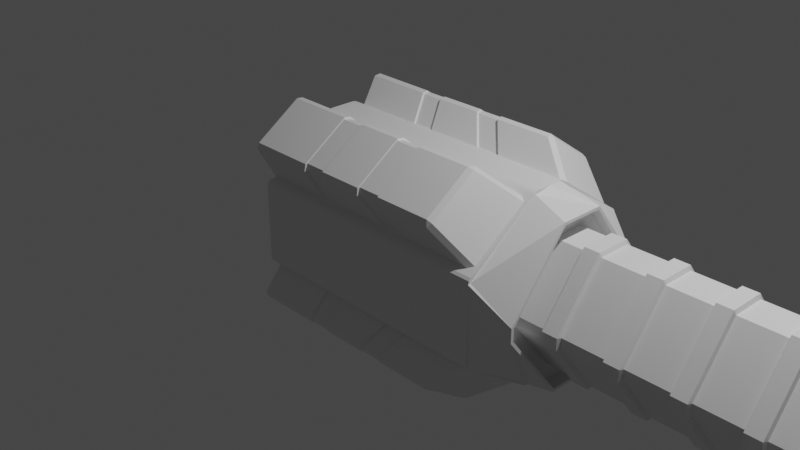 # Source: hammer1.blend  (saved by Blender 2.80.75; exported with 4.5.12 LTS)
import bpy
from mathutils import Matrix  # noqa: F401  (used for matrix-valued properties, if any)

bpy.ops.wm.read_factory_settings(use_empty=True)
scene = bpy.context.scene
scene.name = 'Scene'

# ---- collections
col_collection = bpy.data.collections.new('Collection'); scene.collection.children.link(col_collection)

# ---- materials (node trees are filled in below, after node groups)
mat_material = bpy.data.materials.new('Material')
mat_material.alpha_threshold = 0.0
mat_material.use_transparent_shadow = False
mat_material.line_color = (0.0, 0.0, 0.0, 1.0)

# ---- material node trees
mat_material.use_nodes = True; mat_material.node_tree.nodes.clear()
_N = mat_material.node_tree.nodes; _L = mat_material.node_tree.links
n0 = _N.new('ShaderNodeOutputMaterial'); n0.name = 'Material Output'; n0.location = (300, 300)
n1 = _N.new('ShaderNodeBsdfPrincipled'); n1.name = 'Principled BSDF'; n1.location = (10, 300)
n1.distribution = 'GGX'
n1.subsurface_method = 'BURLEY'
n1.inputs[2].default_value = 0.4
n1.inputs[3].default_value = 1.45
n1.inputs[27].default_value = (0.0, 0.0, 0.0, 1.0)
n1.inputs[28].default_value = 1.0
_L.new(n1.outputs[0], n0.inputs[0])
n0.is_active_output = True

# ---- world
world_world = bpy.data.worlds.new('World'); scene.world = world_world
world_world.use_nodes = True; world_world.node_tree.nodes.clear()
_N = world_world.node_tree.nodes; _L = world_world.node_tree.links
n0 = _N.new('ShaderNodeOutputWorld'); n0.name = 'World Output'; n0.location = (300, 300)
n1 = _N.new('ShaderNodeBackground'); n1.name = 'Background'; n1.location = (10, 300)
n1.inputs[0].default_value = (0.05088, 0.05088, 0.05088, 1.0)
_L.new(n1.outputs[0], n0.inputs[0])
n0.is_active_output = True
world_world.color = (0.05088, 0.05088, 0.05088)
world_world.use_sun_shadow = False
world_world.sun_shadow_jitter_overblur = 0.0

# ---- cameras
cam_camera = bpy.data.cameras.new('Camera')
cam_camera.clip_end = 100.0
cam_camera.ortho_scale = 7.314

# ---- lights
light_light = bpy.data.lights.new('Light', 'POINT')
light_light.transmission_factor = 0.0
light_light.energy = 1000.0
light_light.shadow_soft_size = 0.1
light_light.shadow_maximum_resolution = 0.006
light_light.use_absolute_resolution = True

# ---- meshes
me_cube = bpy.data.meshes.new('Cube')
me_cube.from_pydata([(3.56, 0.822, 0.06427), (3.56, 0.2205, 0.822), (3.56, 0.2205, -0.822), (3.56, 0.822, -0.06427), (3.56, -0.2205, 0.822), (3.56, -0.822, 0.06427), (3.56, -0.822, -0.06427), (3.56, -0.2205, -0.822), (7.833, 0.6328, -0.1678), (7.833, 0.3126, -0.5823), (7.833, -0.6328, 0.1678), (7.833, -0.3126, 0.5823), (7.833, -0.3126, -0.5823), (7.833, -0.6328, -0.1678), (7.833, 0.3126, 0.5823), (7.833, 0.6328, 0.1678), (7.916, 0.6348, -0.05563), (7.916, 0.175, -0.6348), (7.916, -0.6348, 0.05563), (7.916, -0.175, 0.6348), (7.916, -0.175, -0.6348), (7.916, -0.6348, -0.05563), (7.916, 0.175, 0.6348), (7.916, 0.6348, 0.05563), (9.467, 0.67, -0.03987), (9.467, 0.2031, -0.6444), (9.467, -0.67, 0.03987), (9.467, -0.2031, 0.6444), (9.467, -0.2031, -0.6444), (9.467, -0.67, -0.03987), (9.467, 0.2031, 0.6444), (9.467, 0.67, 0.03987), (4.118, 0.175, 0.6348), (3.819, 0.175, 0.6348), (5.105, 0.175, 0.6348), (4.806, 0.175, 0.6348), (6.092, 0.175, 0.6348), (5.793, 0.175, 0.6348), (7.079, 0.175, 0.6348), (6.78, 0.175, 0.6348), (6.78, 0.6348, 0.05563), (7.079, 0.6348, 0.05563), (5.793, 0.6348, 0.05563), (6.092, 0.6348, 0.05563), (4.806, 0.6348, 0.05563), (5.105, 0.6348, 0.05563), (3.819, 0.6348, 0.05563), (4.118, 0.6348, 0.05563), (4.118, -0.6348, 0.05563), (3.819, -0.6348, 0.05563), (5.105, -0.6348, 0.05563), (4.806, -0.6348, 0.05563), (6.092, -0.6348, 0.05563), (5.793, -0.6348, 0.05563), (7.079, -0.6348, 0.05563), (6.78, -0.6348, 0.05563), (6.78, -0.175, 0.6348), (7.079, -0.175, 0.6348), (5.793, -0.175, 0.6348), (6.092, -0.175, 0.6348), (4.806, -0.175, 0.6348), (5.105, -0.175, 0.6348), (3.819, -0.175, 0.6348), (4.118, -0.175, 0.6348), (6.78, 0.6348, -0.05563), (7.079, 0.6348, -0.05563), (5.793, 0.6348, -0.05563), (6.092, 0.6348, -0.05563), (4.806, 0.6348, -0.05563), (5.105, 0.6348, -0.05563), (3.819, 0.6348, -0.05563), (4.118, 0.6348, -0.05563), (4.118, -0.175, -0.6348), (3.819, -0.175, -0.6348), (5.105, -0.175, -0.6348), (4.806, -0.175, -0.6348), (6.092, -0.175, -0.6348), (5.793, -0.175, -0.6348), (7.079, -0.175, -0.6348), (6.78, -0.175, -0.6348), (6.78, -0.6348, -0.05563), (7.079, -0.6348, -0.05563), (5.793, -0.6348, -0.05563), (6.092, -0.6348, -0.05563), (4.806, -0.6348, -0.05563), (5.105, -0.6348, -0.05563), (3.819, -0.6348, -0.05563), (4.118, -0.6348, -0.05563), (6.78, 0.175, -0.6348), (7.079, 0.175, -0.6348), (5.793, 0.175, -0.6348), (6.092, 0.175, -0.6348), (4.806, 0.175, -0.6348), (5.105, 0.175, -0.6348), (3.819, 0.175, -0.6348), (4.118, 0.175, -0.6348), (3.843, 0.1866, -0.6766), (4.093, 0.1866, -0.6766), (4.093, -0.1866, -0.6766), (3.843, -0.1866, -0.6766), (4.83, 0.1866, -0.6766), (5.08, 0.1866, -0.6766), (5.08, -0.1866, -0.6766), (4.83, -0.1866, -0.6766), (5.817, 0.1866, -0.6766), (6.067, 0.1866, -0.6766), (6.067, -0.1866, -0.6766), (5.817, -0.1866, -0.6766), (6.804, 0.1866, -0.6766), (7.054, 0.1866, -0.6766), (7.054, -0.1866, -0.6766), (6.804, -0.1866, -0.6766), (3.843, -0.6766, -0.05929), (4.093, -0.6766, -0.05929), (4.093, -0.6766, 0.05929), (3.843, -0.6766, 0.05929), (4.83, -0.6766, -0.05929), (5.08, -0.6766, -0.05929), (5.08, -0.6766, 0.05929), (4.83, -0.6766, 0.05929), (5.817, -0.6766, -0.05929), (6.067, -0.6766, -0.05929), (6.067, -0.6766, 0.05929), (5.817, -0.6766, 0.05929), (6.804, -0.6766, -0.05929), (7.054, -0.6766, -0.05929), (7.054, -0.6766, 0.05929), (6.804, -0.6766, 0.05929), (3.843, 0.6766, -0.05929), (4.093, 0.6766, -0.05929), (4.83, 0.6766, -0.05929), (5.08, 0.6766, -0.05929), (5.817, 0.6766, -0.05929), (6.067, 0.6766, -0.05929), (6.804, 0.6766, -0.05929), (7.054, 0.6766, -0.05929), (3.843, 0.6766, 0.05929), (4.093, 0.6766, 0.05929), (4.83, 0.6766, 0.05929), (5.08, 0.6766, 0.05929), (5.817, 0.6766, 0.05929), (6.067, 0.6766, 0.05929), (6.804, 0.6766, 0.05929), (7.054, 0.6766, 0.05929), (3.843, -0.1866, 0.6766), (4.093, -0.1866, 0.6766), (4.093, 0.1866, 0.6766), (3.843, 0.1866, 0.6766), (4.83, -0.1866, 0.6766), (5.08, -0.1866, 0.6766), (5.08, 0.1866, 0.6766), (4.83, 0.1866, 0.6766), (5.817, -0.1866, 0.6766), (6.067, -0.1866, 0.6766), (6.067, 0.1866, 0.6766), (5.817, 0.1866, 0.6766), (6.804, -0.1866, 0.6766), (7.054, -0.1866, 0.6766), (7.054, 0.1866, 0.6766), (6.804, 0.1866, 0.6766), (-1.322, 0.1366, -1.0), (-1.322, 0.1702, -0.9942), (-1.322, 1.0, -0.3989), (-1.322, 0.9914, -0.4297), (-1.322, -0.1366, 1.0), (-1.322, -0.1702, 0.9942), (-1.322, -1.0, 0.3989), (-1.322, -0.9914, 0.4297), (-1.322, -1.0, -0.3989), (-1.322, -0.9914, -0.4297), (-1.322, -0.1366, -1.0), (-1.322, -0.1702, -0.9942), (-1.322, 1.0, 0.3989), (-1.322, 0.9914, 0.4297), (-1.322, 0.1366, 1.0), (-1.322, 0.1702, 0.9942), (2.981, 1.0, -0.3989), (2.981, 0.9754, -0.4088), (2.981, 0.9914, -0.4297), (2.981, 0.1366, -1.0), (2.981, 0.1723, -0.9646), (2.981, 0.1702, -0.9942), (2.981, -1.0, 0.3989), (2.981, -0.9754, 0.4088), (2.981, -0.9914, 0.4297), (2.981, -0.1366, 1.0), (2.981, -0.1723, 0.9646), (2.981, -0.1702, 0.9942), (2.981, -0.1366, -1.0), (2.981, -0.1723, -0.9646), (2.981, -0.1702, -0.9942), (2.981, -1.0, -0.3989), (2.981, -0.9754, -0.4088), (2.981, -0.9914, -0.4297), (2.981, 0.1366, 1.0), (2.981, 0.1723, 0.9646), (2.981, 0.1702, 0.9942), (2.981, 1.0, 0.3989), (2.981, 0.9754, 0.4088), (2.981, 0.9914, 0.4297), (3.56, 0.8517, -0.07464), (3.56, 0.2349, -0.8517), (3.56, -0.8517, 0.07464), (3.56, -0.2349, 0.8517), (3.56, -0.2349, -0.8517), (3.56, -0.8517, -0.07464), (3.56, 0.2349, 0.8517), (3.56, 0.8517, 0.07464), (3.334, 0.822, -0.06427), (3.334, 0.2205, -0.822), (3.334, -0.822, 0.06427), (3.334, -0.2205, 0.822), (3.334, -0.2205, -0.822), (3.334, -0.822, -0.06427), (3.334, 0.2205, 0.822), (3.334, 0.822, 0.06427), (3.152, -0.175, -0.6348), (3.152, 0.175, -0.6348), (3.152, -0.6348, 0.05563), (3.152, -0.6348, -0.05563), (3.152, 0.6348, -0.05563), (3.152, 0.6348, 0.05563), (3.152, 0.175, 0.6348), (3.152, -0.175, 0.6348), (7.833, 0.4215, -0.5778), (7.833, 0.4085, -0.5823), (7.833, 0.4153, -0.581), (7.833, -0.4215, 0.5778), (7.833, -0.4085, 0.5823), (7.833, -0.4153, 0.581), (7.833, -0.4085, -0.5823), (7.833, -0.4215, -0.5778), (7.833, -0.4153, -0.581), (7.833, 0.4085, 0.5823), (7.833, 0.4215, 0.5778), (7.833, 0.4153, 0.581), (9.467, 0.3303, -0.6444), (9.467, 0.3465, -0.6388), (9.467, 0.3388, -0.6428), (9.467, -0.3303, 0.6444), (9.467, -0.3465, 0.6388), (9.467, -0.3388, 0.6428), (9.467, -0.3465, -0.6388), (9.467, -0.3303, -0.6444), (9.467, -0.3388, -0.6428), (9.467, 0.3465, 0.6388), (9.467, 0.3303, 0.6444), (9.467, 0.3388, 0.6428), (7.833, 1.136, -0.03539), (7.833, 0.9384, -0.1693), (7.833, 0.9379, -0.1678), (7.833, 1.135, -0.03871), (7.833, -1.136, 0.03539), (7.833, -0.9384, 0.1693), (7.833, -0.9379, 0.1678), (7.833, -1.135, 0.03871), (7.833, -0.9384, -0.1693), (7.833, -1.136, -0.03539), (7.833, -0.9379, -0.1678), (7.833, -1.135, -0.03871), (7.833, 0.9384, 0.1693), (7.833, 1.136, 0.03539), (7.833, 0.9379, 0.1678), (7.833, 1.135, 0.03871), (9.467, 1.107, -0.03736), (9.467, 1.111, -0.03107), (9.467, 1.107, -0.03569), (9.467, 1.135, -0.03871), (9.467, -1.107, 0.03736), (9.467, -1.111, 0.03107), (9.467, -1.107, 0.03569), (9.467, -1.135, 0.03871), (9.467, -1.111, -0.03107), (9.467, -1.107, -0.03736), (9.467, -1.107, -0.03569), (9.467, -1.135, -0.03871), (9.467, 1.111, 0.03107), (9.467, 1.107, 0.03736), (9.467, 1.107, 0.03569), (9.467, 1.135, 0.03871), (7.833, 0.6609, -0.03913), (7.833, 0.1665, -0.6794), (7.833, -0.6609, 0.03913), (7.833, -0.1665, 0.6794), (7.833, -0.1665, -0.6794), (7.833, -0.6609, -0.03913), (7.833, 0.1665, 0.6794), (7.833, 0.6609, 0.03913), (7.833, -0.3251, 0.6774), (7.833, -0.3347, 0.6724), (7.833, -0.3146, 0.6794), (7.833, 0.3347, 0.6724), (7.833, 0.3251, 0.6774), (7.833, 0.3146, 0.6794), (7.833, -0.3251, -0.6774), (7.833, -0.3146, -0.6794), (7.833, -0.3347, -0.6724), (7.833, 0.3146, -0.6794), (7.833, 0.3251, -0.6774), (7.833, 0.3347, -0.6724), (7.833, 1.133, -0.04145), (7.833, 1.132, -0.03913), (7.833, -1.133, 0.04145), (7.833, -1.132, 0.03913), (7.833, -1.132, -0.03913), (7.833, -1.133, -0.04145), (7.833, 1.132, 0.03913), (7.833, 1.133, 0.04145), (7.846, 0.6328, -0.1678), (7.846, 0.3126, -0.5823), (7.846, -0.6328, 0.1678), (7.846, -0.3126, 0.5823), (7.846, -0.3126, -0.5823), (7.846, -0.6328, -0.1678), (7.846, 0.3126, 0.5823), (7.846, 0.6328, 0.1678), (7.846, -0.4153, 0.581), (7.846, -0.4215, 0.5778), (7.846, -0.4085, 0.5823), (7.846, 0.4215, 0.5778), (7.846, 0.4153, 0.581), (7.846, 0.4085, 0.5823), (7.846, -0.4153, -0.581), (7.846, -0.4085, -0.5823), (7.846, -0.4215, -0.5778), (7.846, 0.4085, -0.5823), (7.846, 0.4153, -0.581), (7.846, 0.4215, -0.5778), (7.846, 0.9384, -0.1693), (7.846, 0.9379, -0.1678), (7.846, -0.9384, 0.1693), (7.846, -0.9379, 0.1678), (7.846, -0.9379, -0.1678), (7.846, -0.9384, -0.1693), (7.846, 0.9379, 0.1678), (7.846, 0.9384, 0.1693), (9.467, 0.6609, -0.03913), (9.467, 0.1665, -0.6794), (9.467, -0.6609, 0.03913), (9.467, -0.1665, 0.6794), (9.467, -0.1665, -0.6794), (9.467, -0.6609, -0.03913), (9.467, 0.1665, 0.6794), (9.467, 0.6609, 0.03913), (9.467, -0.3347, 0.6724), (9.467, -0.3251, 0.6774), (9.467, -0.3146, 0.6794), (9.467, 0.3251, 0.6774), (9.467, 0.3347, 0.6724), (9.467, 0.3146, 0.6794), (9.467, -0.3146, -0.6794), (9.467, -0.3251, -0.6774), (9.467, -0.3347, -0.6724), (9.467, 0.3251, -0.6774), (9.467, 0.3146, -0.6794), (9.467, 0.3347, -0.6724), (9.467, 1.132, -0.03913), (9.467, 1.133, -0.04145), (9.467, 1.136, -0.03539), (9.467, -1.132, 0.03913), (9.467, -1.133, 0.04145), (9.467, -1.136, 0.03539), (9.467, -1.132, -0.03913), (9.467, -1.136, -0.03539), (9.467, -1.133, -0.04145), (9.467, 1.132, 0.03913), (9.467, 1.136, 0.03539), (9.467, 1.133, 0.04145), (9.415, 1.107, 0.03569), (9.415, 0.67, 0.03987), (9.415, 0.67, -0.03987), (9.415, 1.107, -0.03569), (9.415, -1.107, -0.03569), (9.415, -0.67, -0.03987), (9.415, -0.67, 0.03987), (9.415, -1.107, 0.03569), (9.415, 0.2031, -0.6444), (9.415, -0.2031, 0.6444), (9.415, -0.2031, -0.6444), (9.415, 0.2031, 0.6444), (9.415, -0.3465, 0.6388), (9.415, -0.3388, 0.6428), (9.415, -0.3303, 0.6444), (9.415, 0.3388, 0.6428), (9.415, 0.3465, 0.6388), (9.415, 0.3303, 0.6444), (9.415, -0.3303, -0.6444), (9.415, -0.3388, -0.6428), (9.415, -0.3465, -0.6388), (9.415, 0.3388, -0.6428), (9.415, 0.3303, -0.6444), (9.415, 0.3465, -0.6388), (9.415, 1.107, -0.03736), (9.415, 1.111, -0.03107), (9.415, -1.107, 0.03736), (9.415, -1.111, 0.03107), (9.415, -1.111, -0.03107), (9.415, -1.107, -0.03736), (9.415, 1.111, 0.03107), (9.415, 1.107, 0.03736), (-1.322, 0.2012, -0.98), (2.981, 0.2012, -0.98), (2.981, 0.9708, -0.4542), (-1.322, 0.9708, -0.4542), (-1.322, -0.2012, 0.98), (2.981, -0.2012, 0.98), (2.981, -0.9708, 0.4542), (-1.322, -0.9708, 0.4542), (2.981, -0.2012, -0.98), (-1.322, -0.2012, -0.98), (-1.322, -0.9708, -0.4542), (2.981, -0.9708, -0.4542), (2.981, 0.2012, 0.98), (-1.322, 0.2012, 0.98), (-1.322, 0.9708, 0.4542), (2.981, 0.9708, 0.4542), (1.68, 0.2536, 0.9442), (1.255, 0.2536, 0.9442), (1.252, 0.2808, 0.9436), (1.653, 0.2808, 0.9436), (-1.322, 0.0, 1.0), (2.981, 0.0, 1.0)], [], [(162, 172, 197, 176), (191, 182, 166, 168), (65, 41, 23, 16), (200, 201, 180, 401, 402, 177), (160, 179, 188, 170), (421, 420, 164, 185), (207, 200, 177, 176, 197, 198), (205, 202, 183, 182, 191, 192), (206, 207, 198, 415, 412, 195), (201, 204, 189, 188, 179, 180), (202, 203, 186, 405, 406, 183), (204, 205, 192, 411, 408, 189), (203, 206, 195, 194, 421, 185, 186), (286, 283, 339, 342), (89, 65, 16, 17), (41, 38, 22, 23), (67, 43, 40, 64), (91, 67, 64, 88), (57, 54, 18, 19), (81, 78, 20, 21), (337, 336, 343, 342, 339, 338, 341, 340), (29, 26, 374, 373), (305, 296, 352, 364), (264, 266, 371, 392), (230, 232, 322, 323), (284, 281, 337, 340), (249, 224, 327, 328), (252, 257, 363, 361), (299, 300, 357, 355), (284, 340, 350, 295), (337, 281, 297, 354), (289, 302, 360, 344), (286, 342, 349, 293), (339, 283, 290, 346), (282, 285, 304, 257, 252, 303), (307, 291, 348, 367), (277, 245, 384, 399), (31, 24, 370, 369), (233, 235, 320, 321), (248, 261, 366, 358), (246, 30, 379, 385), (273, 242, 388, 397), (87, 72, 75, 84), (85, 74, 77, 82), (83, 76, 79, 80), (78, 89, 17, 20), (63, 48, 51, 60), (61, 50, 53, 58), (59, 52, 55, 56), (54, 81, 21, 18), (95, 71, 68, 92), (93, 69, 66, 90), (72, 95, 92, 75), (74, 93, 90, 77), (76, 91, 88, 79), (71, 47, 44, 68), (69, 45, 42, 66), (47, 32, 35, 44), (45, 34, 37, 42), (43, 36, 39, 40), (38, 57, 19, 22), (48, 87, 84, 51), (50, 85, 82, 53), (52, 83, 80, 55), (32, 63, 60, 35), (34, 61, 58, 37), (36, 59, 56, 39), (85, 50, 118, 117), (84, 75, 103, 116), (59, 36, 154, 153), (74, 85, 117, 102), (49, 86, 112, 115), (86, 73, 99, 112), (35, 60, 148, 151), (72, 87, 113, 98), (87, 48, 114, 113), (88, 64, 134, 108), (61, 34, 150, 149), (40, 39, 159, 142), (65, 89, 109, 135), (38, 41, 143, 158), (79, 88, 108, 111), (33, 62, 144, 147), (42, 37, 155, 140), (90, 66, 132, 104), (36, 43, 141, 154), (89, 78, 110, 109), (67, 91, 105, 133), (63, 32, 146, 145), (44, 35, 151, 138), (34, 45, 139, 150), (77, 90, 104, 107), (92, 68, 130, 100), (64, 40, 142, 134), (46, 33, 147, 136), (69, 93, 101, 131), (41, 65, 135, 143), (32, 47, 137, 146), (91, 76, 106, 105), (97, 98, 99, 96), (101, 102, 103, 100), (105, 106, 107, 104), (109, 110, 111, 108), (113, 114, 115, 112), (117, 118, 119, 116), (121, 122, 123, 120), (125, 126, 127, 124), (129, 97, 96, 128), (131, 101, 100, 130), (133, 105, 104, 132), (135, 109, 108, 134), (98, 113, 112, 99), (102, 117, 116, 103), (106, 121, 120, 107), (110, 125, 124, 111), (137, 129, 128, 136), (139, 131, 130, 138), (141, 133, 132, 140), (143, 135, 134, 142), (145, 146, 147, 144), (149, 150, 151, 148), (153, 154, 155, 152), (157, 158, 159, 156), (114, 145, 144, 115), (118, 149, 148, 119), (122, 153, 152, 123), (126, 157, 156, 127), (146, 137, 136, 147), (150, 139, 138, 151), (154, 141, 140, 155), (158, 143, 142, 159), (76, 83, 121, 106), (37, 58, 152, 155), (82, 77, 107, 120), (51, 84, 116, 119), (78, 81, 125, 110), (57, 38, 158, 157), (80, 79, 111, 124), (83, 52, 122, 121), (39, 56, 156, 159), (47, 71, 129, 137), (53, 82, 120, 123), (95, 72, 98, 97), (48, 63, 145, 114), (70, 46, 136, 128), (62, 49, 115, 144), (81, 54, 126, 125), (73, 94, 96, 99), (50, 61, 149, 118), (45, 69, 131, 139), (60, 51, 119, 148), (68, 44, 138, 130), (55, 80, 124, 127), (93, 74, 102, 101), (52, 59, 153, 122), (58, 53, 123, 152), (43, 67, 133, 141), (71, 95, 97, 129), (75, 92, 100, 103), (54, 57, 157, 126), (66, 42, 140, 132), (94, 70, 128, 96), (56, 55, 127, 156), (402, 178, 177), (178, 176, 177), (179, 181, 180), (181, 401, 180), (406, 184, 183), (184, 182, 183), (185, 187, 186), (187, 405, 186), (408, 190, 189), (190, 188, 189), (191, 193, 192), (193, 411, 192), (412, 196, 195), (196, 194, 195), (197, 199, 198), (199, 415, 198), (179, 160, 161, 181), (181, 161, 400, 401), (162, 176, 178, 163), (163, 178, 402, 403), (185, 164, 165, 187), (187, 165, 404, 405), (166, 182, 184, 167), (167, 184, 406, 407), (170, 188, 190, 171), (171, 190, 408, 409), (191, 168, 169, 193), (193, 169, 410, 411), (174, 194, 196, 175), (175, 196, 412, 413), (197, 172, 173, 199), (199, 173, 414, 415), (7, 2, 209, 212), (3, 2, 201, 200), (5, 4, 203, 202), (7, 6, 205, 204), (1, 0, 207, 206), (0, 3, 200, 207), (2, 7, 204, 201), (4, 1, 206, 203), (6, 5, 202, 205), (208, 215, 214, 211, 210, 213, 212, 209), (0, 1, 214, 215), (4, 5, 210, 211), (1, 4, 211, 214), (3, 0, 215, 208), (6, 7, 212, 213), (2, 3, 208, 209), (5, 6, 213, 210), (33, 46, 221, 222), (216, 219, 218, 223, 222, 221, 220, 217), (62, 33, 222, 223), (70, 94, 217, 220), (73, 86, 219, 216), (46, 70, 220, 221), (86, 49, 218, 219), (49, 62, 223, 218), (94, 73, 216, 217), (280, 281, 284, 285, 282, 283, 286, 287), (289, 344, 345, 288), (288, 345, 346, 290), (348, 291, 292, 347), (347, 292, 293, 349), (295, 350, 351, 294), (294, 351, 352, 296), (354, 297, 298, 353), (353, 298, 299, 355), (280, 287, 306, 261, 248, 301), (248, 251, 301), (251, 300, 301), (252, 255, 303), (255, 302, 303), (305, 259, 304), (259, 257, 304), (307, 263, 306), (263, 261, 306), (357, 267, 356), (267, 358, 356), (360, 271, 359), (271, 361, 359), (363, 275, 362), (275, 364, 362), (366, 279, 365), (279, 367, 365), (307, 367, 279, 263), (263, 279, 366, 261), (357, 300, 251, 267), (267, 251, 248, 358), (363, 257, 259, 275), (275, 259, 305, 364), (360, 302, 255, 271), (271, 255, 252, 361), (8, 250, 329, 308), (8, 9, 281, 280), (10, 11, 283, 282), (12, 13, 285, 284), (14, 15, 287, 286), (229, 227, 289, 288), (228, 229, 288, 290), (234, 235, 292, 291), (235, 233, 293, 292), (232, 230, 295, 294), (231, 232, 294, 296), (225, 226, 298, 297), (226, 224, 299, 298), (9, 225, 297, 281), (11, 228, 290, 283), (230, 12, 284, 295), (233, 14, 286, 293), (249, 250, 301, 300), (253, 254, 303, 302), (258, 256, 305, 304), (262, 260, 307, 306), (250, 8, 280, 301), (224, 249, 300, 299), (15, 262, 306, 287), (254, 10, 282, 303), (227, 253, 302, 289), (13, 258, 304, 285), (256, 231, 296, 305), (260, 234, 291, 307), (313, 312, 323, 322, 324, 333, 332), (311, 310, 331, 330, 317, 316, 318), (315, 314, 321, 320, 319, 335, 334), (309, 308, 329, 328, 327, 326, 325), (262, 15, 315, 334), (232, 231, 324, 322), (10, 254, 331, 310), (226, 225, 325, 326), (253, 227, 317, 330), (224, 226, 326, 327), (258, 13, 313, 332), (225, 9, 309, 325), (231, 256, 333, 324), (228, 11, 311, 318), (9, 8, 308, 309), (234, 260, 335, 319), (12, 230, 323, 312), (11, 10, 310, 311), (14, 233, 321, 314), (13, 12, 312, 313), (250, 249, 328, 329), (15, 14, 314, 315), (254, 253, 330, 331), (227, 229, 316, 317), (256, 258, 332, 333), (229, 228, 318, 316), (260, 262, 334, 335), (235, 234, 319, 320), (25, 24, 336, 337), (27, 26, 338, 339), (29, 28, 340, 341), (31, 30, 342, 343), (24, 31, 343, 336), (26, 29, 341, 338), (240, 241, 345, 344), (241, 239, 346, 345), (247, 245, 348, 347), (246, 247, 347, 349), (243, 244, 351, 350), (244, 242, 352, 351), (238, 236, 354, 353), (237, 238, 353, 355), (236, 25, 337, 354), (239, 27, 339, 346), (28, 243, 350, 340), (30, 246, 349, 342), (266, 264, 357, 356), (265, 266, 356, 358), (270, 268, 360, 359), (269, 270, 359, 361), (274, 272, 363, 362), (273, 274, 362, 364), (278, 276, 366, 365), (277, 278, 365, 367), (276, 265, 358, 366), (264, 237, 355, 357), (272, 269, 361, 363), (268, 240, 344, 360), (242, 273, 364, 352), (245, 277, 367, 348), (378, 373, 372, 397, 388, 387, 386), (374, 377, 382, 381, 380, 394, 375), (379, 369, 368, 399, 384, 383, 385), (373, 374, 375, 395, 396, 372), (370, 376, 390, 389, 391, 392, 371), (369, 370, 371, 393, 398, 368), (266, 265, 393, 371), (241, 240, 380, 381), (268, 270, 375, 394), (239, 241, 381, 382), (270, 269, 395, 375), (245, 247, 383, 384), (272, 274, 372, 396), (247, 246, 385, 383), (274, 273, 397, 372), (244, 243, 386, 387), (276, 278, 368, 398), (242, 244, 387, 388), (278, 277, 399, 368), (236, 238, 389, 390), (265, 276, 398, 393), (238, 237, 391, 389), (24, 25, 376, 370), (237, 264, 392, 391), (25, 236, 390, 376), (26, 27, 377, 374), (269, 272, 396, 395), (27, 239, 382, 377), (28, 29, 373, 378), (240, 268, 394, 380), (243, 28, 378, 386), (30, 31, 369, 379), (417, 416, 419, 418), (194, 174, 420, 421)])
_uv = me_cube.uv_layers.new(name='UVMap')
_uv.uv.foreach_set('vector', [0.7471, 0.5, 0.7529, 0.5, 0.7529, 0.75, 0.7471, 0.75, 0.4971, 0.25, 0.5029, 0.25, 0.5029, 0.5, 0.4971, 0.5, 0.2468, 0.5, 0.2532, 0.5, 0.2532, 0.5, 0.2468, 0.5, 0.2468, 0.5, 0.125, 0.6218, 0.125, 0.6218, 0.1293, 0.6175, 0.2425, 0.5043, 0.2468, 0.5, 0.375, 0.8725, 0.625, 0.8725, 0.625, 0.8775, 0.375, 0.8775, 0.375, 0.125, 0.625, 0.125, 0.625, 0.1275, 0.375, 0.1275, 0.2532, 0.5, 0.2468, 0.5, 0.2468, 0.5, 0.2471, 0.5, 0.2529, 0.5, 0.2532, 0.5, 0.2468, 0.75, 0.2532, 0.75, 0.2532, 0.75, 0.2529, 0.75, 0.2471, 0.75, 0.2468, 0.75, 0.375, 0.6218, 0.2532, 0.5, 0.2532, 0.5, 0.2575, 0.5043, 0.3707, 0.6175, 0.375, 0.6218, 0.125, 0.6218, 0.125, 0.6282, 0.125, 0.6282, 0.125, 0.6275, 0.125, 0.6225, 0.125, 0.6218, 0.2532, 0.75, 0.375, 0.6282, 0.375, 0.6282, 0.3707, 0.6325, 0.2575, 0.7457, 0.2532, 0.75, 0.125, 0.6282, 0.2468, 0.75, 0.2468, 0.75, 0.2425, 0.7457, 0.1293, 0.6325, 0.125, 0.6282, 0.375, 0.6282, 0.375, 0.6218, 0.375, 0.6218, 0.375, 0.6225, 0.375, 0.625, 0.375, 0.6275, 0.375, 0.6282, 0.3618, 0.6183, 0.3618, 0.6317, 0.3618, 0.6317, 0.3618, 0.6183, 0.125, 0.6218, 0.2468, 0.5, 0.2468, 0.5, 0.125, 0.6218, 0.2532, 0.5, 0.375, 0.6218, 0.375, 0.6218, 0.2532, 0.5, 0.2468, 0.5, 0.2532, 0.5, 0.2532, 0.5, 0.2468, 0.5, 0.125, 0.6218, 0.2468, 0.5, 0.2468, 0.5, 0.125, 0.6218, 0.375, 0.6282, 0.2532, 0.75, 0.2532, 0.75, 0.375, 0.6282, 0.2468, 0.75, 0.125, 0.6282, 0.125, 0.6282, 0.2468, 0.75, 0.1382, 0.6183, 0.2463, 0.5143, 0.2537, 0.5143, 0.3618, 0.6183, 0.3618, 0.6317, 0.2537, 0.7357, 0.2463, 0.7357, 0.1382, 0.6317, 0.246, 0.7357, 0.254, 0.7357, 0.254, 0.7357, 0.246, 0.7357, 0.2459, 0.7354, 0.1394, 0.6329, 0.1394, 0.6329, 0.2459, 0.7354, 0.2463, 0.5142, 0.2465, 0.5143, 0.2465, 0.5143, 0.2463, 0.5142, 0.1382, 0.6317, 0.1383, 0.6318, 0.1383, 0.6318, 0.1382, 0.6317, 0.1382, 0.6317, 0.1382, 0.6183, 0.1382, 0.6183, 0.1382, 0.6317, 0.2459, 0.5146, 0.1394, 0.6171, 0.1394, 0.6171, 0.2459, 0.5146, 0.2534, 0.7357, 0.2466, 0.7357, 0.2466, 0.7357, 0.2534, 0.7357, 0.1394, 0.6171, 0.2459, 0.5146, 0.2459, 0.5146, 0.1394, 0.6171, 0.1382, 0.6317, 0.1382, 0.6317, 0.1382, 0.6317, 0.1382, 0.6317, 0.1382, 0.6183, 0.1382, 0.6183, 0.1382, 0.6183, 0.1382, 0.6183, 0.3606, 0.6329, 0.2541, 0.7354, 0.2541, 0.7354, 0.3606, 0.6329, 0.3618, 0.6183, 0.3618, 0.6183, 0.3618, 0.6183, 0.3618, 0.6183, 0.3618, 0.6317, 0.3618, 0.6317, 0.3618, 0.6317, 0.3618, 0.6317, 0.2537, 0.7357, 0.2463, 0.7357, 0.2463, 0.7357, 0.2466, 0.7357, 0.2534, 0.7357, 0.2537, 0.7357, 0.2541, 0.5146, 0.3606, 0.6171, 0.3606, 0.6171, 0.2541, 0.5146, 0.2537, 0.5142, 0.3597, 0.6162, 0.3597, 0.6162, 0.2537, 0.5142, 0.254, 0.5143, 0.246, 0.5143, 0.246, 0.5143, 0.254, 0.5143, 0.3618, 0.6183, 0.3617, 0.6182, 0.3617, 0.6182, 0.3618, 0.6183, 0.2466, 0.5143, 0.2534, 0.5143, 0.2534, 0.5143, 0.2466, 0.5143, 0.3606, 0.6171, 0.3606, 0.6171, 0.3606, 0.6171, 0.3606, 0.6171, 0.2463, 0.7358, 0.1403, 0.6338, 0.1403, 0.6338, 0.2463, 0.7358, 0.2468, 0.75, 0.125, 0.6282, 0.125, 0.6282, 0.2468, 0.75, 0.2468, 0.75, 0.125, 0.6282, 0.125, 0.6282, 0.2468, 0.75, 0.2468, 0.75, 0.125, 0.6282, 0.125, 0.6282, 0.2468, 0.75, 0.125, 0.6282, 0.125, 0.6218, 0.125, 0.6218, 0.125, 0.6282, 0.375, 0.6282, 0.2532, 0.75, 0.2532, 0.75, 0.375, 0.6282, 0.375, 0.6282, 0.2532, 0.75, 0.2532, 0.75, 0.375, 0.6282, 0.375, 0.6282, 0.2532, 0.75, 0.2532, 0.75, 0.375, 0.6282, 0.2532, 0.75, 0.2468, 0.75, 0.2468, 0.75, 0.2532, 0.75, 0.125, 0.6218, 0.2468, 0.5, 0.2468, 0.5, 0.125, 0.6218, 0.125, 0.6218, 0.2468, 0.5, 0.2468, 0.5, 0.125, 0.6218, 0.125, 0.6282, 0.125, 0.6218, 0.125, 0.6218, 0.125, 0.6282, 0.125, 0.6282, 0.125, 0.6218, 0.125, 0.6218, 0.125, 0.6282, 0.125, 0.6282, 0.125, 0.6218, 0.125, 0.6218, 0.125, 0.6282, 0.2468, 0.5, 0.2532, 0.5, 0.2532, 0.5, 0.2468, 0.5, 0.2468, 0.5, 0.2532, 0.5, 0.2532, 0.5, 0.2468, 0.5, 0.2532, 0.5, 0.375, 0.6218, 0.375, 0.6218, 0.2532, 0.5, 0.2532, 0.5, 0.375, 0.6218, 0.375, 0.6218, 0.2532, 0.5, 0.2532, 0.5, 0.375, 0.6218, 0.375, 0.6218, 0.2532, 0.5, 0.375, 0.6218, 0.375, 0.6282, 0.375, 0.6282, 0.375, 0.6218, 0.2532, 0.75, 0.2468, 0.75, 0.2468, 0.75, 0.2532, 0.75, 0.2532, 0.75, 0.2468, 0.75, 0.2468, 0.75, 0.2532, 0.75, 0.2532, 0.75, 0.2468, 0.75, 0.2468, 0.75, 0.2532, 0.75, 0.375, 0.6218, 0.375, 0.6282, 0.375, 0.6282, 0.375, 0.6218, 0.375, 0.6218, 0.375, 0.6282, 0.375, 0.6282, 0.375, 0.6218, 0.375, 0.6218, 0.375, 0.6282, 0.375, 0.6282, 0.375, 0.6218, 0.2468, 0.75, 0.2532, 0.75, 0.2532, 0.75, 0.2468, 0.75, 0.2468, 0.75, 0.125, 0.6282, 0.125, 0.6282, 0.2468, 0.75, 0.375, 0.6282, 0.375, 0.6218, 0.375, 0.6218, 0.375, 0.6282, 0.125, 0.6282, 0.2468, 0.75, 0.2468, 0.75, 0.125, 0.6282, 0.2532, 0.75, 0.2468, 0.75, 0.2468, 0.75, 0.2532, 0.75, 0.2468, 0.75, 0.125, 0.6282, 0.125, 0.6282, 0.2468, 0.75, 0.375, 0.6218, 0.375, 0.6282, 0.375, 0.6282, 0.375, 0.6218, 0.125, 0.6282, 0.2468, 0.75, 0.2468, 0.75, 0.125, 0.6282, 0.2468, 0.75, 0.2532, 0.75, 0.2532, 0.75, 0.2468, 0.75, 0.125, 0.6218, 0.2468, 0.5, 0.2468, 0.5, 0.125, 0.6218, 0.375, 0.6282, 0.375, 0.6218, 0.375, 0.6218, 0.375, 0.6282, 0.2532, 0.5, 0.375, 0.6218, 0.375, 0.6218, 0.2532, 0.5, 0.2468, 0.5, 0.125, 0.6218, 0.125, 0.6218, 0.2468, 0.5, 0.375, 0.6218, 0.2532, 0.5, 0.2532, 0.5, 0.375, 0.6218, 0.125, 0.6282, 0.125, 0.6218, 0.125, 0.6218, 0.125, 0.6282, 0.375, 0.6218, 0.375, 0.6282, 0.375, 0.6282, 0.375, 0.6218, 0.2532, 0.5, 0.375, 0.6218, 0.375, 0.6218, 0.2532, 0.5, 0.125, 0.6218, 0.2468, 0.5, 0.2468, 0.5, 0.125, 0.6218, 0.375, 0.6218, 0.2532, 0.5, 0.2532, 0.5, 0.375, 0.6218, 0.125, 0.6218, 0.125, 0.6282, 0.125, 0.6282, 0.125, 0.6218, 0.2468, 0.5, 0.125, 0.6218, 0.125, 0.6218, 0.2468, 0.5, 0.375, 0.6282, 0.375, 0.6218, 0.375, 0.6218, 0.375, 0.6282, 0.2532, 0.5, 0.375, 0.6218, 0.375, 0.6218, 0.2532, 0.5, 0.375, 0.6218, 0.2532, 0.5, 0.2532, 0.5, 0.375, 0.6218, 0.125, 0.6282, 0.125, 0.6218, 0.125, 0.6218, 0.125, 0.6282, 0.125, 0.6218, 0.2468, 0.5, 0.2468, 0.5, 0.125, 0.6218, 0.2468, 0.5, 0.2532, 0.5, 0.2532, 0.5, 0.2468, 0.5, 0.2532, 0.5, 0.375, 0.6218, 0.375, 0.6218, 0.2532, 0.5, 0.2468, 0.5, 0.125, 0.6218, 0.125, 0.6218, 0.2468, 0.5, 0.2532, 0.5, 0.2468, 0.5, 0.2468, 0.5, 0.2532, 0.5, 0.375, 0.6218, 0.2532, 0.5, 0.2532, 0.5, 0.375, 0.6218, 0.125, 0.6218, 0.125, 0.6282, 0.125, 0.6282, 0.125, 0.6218, 0.125, 0.6218, 0.125, 0.6282, 0.125, 0.6282, 0.125, 0.6218, 0.125, 0.6218, 0.125, 0.6282, 0.125, 0.6282, 0.125, 0.6218, 0.125, 0.6218, 0.125, 0.6282, 0.125, 0.6282, 0.125, 0.6218, 0.125, 0.6218, 0.125, 0.6282, 0.125, 0.6282, 0.125, 0.6218, 0.2468, 0.75, 0.2532, 0.75, 0.2532, 0.75, 0.2468, 0.75, 0.2468, 0.75, 0.2532, 0.75, 0.2532, 0.75, 0.2468, 0.75, 0.2468, 0.75, 0.2532, 0.75, 0.2532, 0.75, 0.2468, 0.75, 0.2468, 0.75, 0.2532, 0.75, 0.2532, 0.75, 0.2468, 0.75, 0.2468, 0.5, 0.125, 0.6218, 0.125, 0.6218, 0.2468, 0.5, 0.2468, 0.5, 0.125, 0.6218, 0.125, 0.6218, 0.2468, 0.5, 0.2468, 0.5, 0.125, 0.6218, 0.125, 0.6218, 0.2468, 0.5, 0.2468, 0.5, 0.125, 0.6218, 0.125, 0.6218, 0.2468, 0.5, 0.125, 0.6282, 0.2468, 0.75, 0.2468, 0.75, 0.125, 0.6282, 0.125, 0.6282, 0.2468, 0.75, 0.2468, 0.75, 0.125, 0.6282, 0.125, 0.6282, 0.2468, 0.75, 0.2468, 0.75, 0.125, 0.6282, 0.125, 0.6282, 0.2468, 0.75, 0.2468, 0.75, 0.125, 0.6282, 0.2532, 0.5, 0.2468, 0.5, 0.2468, 0.5, 0.2532, 0.5, 0.2532, 0.5, 0.2468, 0.5, 0.2468, 0.5, 0.2532, 0.5, 0.2532, 0.5, 0.2468, 0.5, 0.2468, 0.5, 0.2532, 0.5, 0.2532, 0.5, 0.2468, 0.5, 0.2468, 0.5, 0.2532, 0.5, 0.375, 0.6282, 0.375, 0.6218, 0.375, 0.6218, 0.375, 0.6282, 0.375, 0.6282, 0.375, 0.6218, 0.375, 0.6218, 0.375, 0.6282, 0.375, 0.6282, 0.375, 0.6218, 0.375, 0.6218, 0.375, 0.6282, 0.375, 0.6282, 0.375, 0.6218, 0.375, 0.6218, 0.375, 0.6282, 0.2532, 0.75, 0.375, 0.6282, 0.375, 0.6282, 0.2532, 0.75, 0.2532, 0.75, 0.375, 0.6282, 0.375, 0.6282, 0.2532, 0.75, 0.2532, 0.75, 0.375, 0.6282, 0.375, 0.6282, 0.2532, 0.75, 0.2532, 0.75, 0.375, 0.6282, 0.375, 0.6282, 0.2532, 0.75, 0.375, 0.6218, 0.2532, 0.5, 0.2532, 0.5, 0.375, 0.6218, 0.375, 0.6218, 0.2532, 0.5, 0.2532, 0.5, 0.375, 0.6218, 0.375, 0.6218, 0.2532, 0.5, 0.2532, 0.5, 0.375, 0.6218, 0.375, 0.6218, 0.2532, 0.5, 0.2532, 0.5, 0.375, 0.6218, 0.125, 0.6282, 0.2468, 0.75, 0.2468, 0.75, 0.125, 0.6282, 0.375, 0.6218, 0.375, 0.6282, 0.375, 0.6282, 0.375, 0.6218, 0.2468, 0.75, 0.125, 0.6282, 0.125, 0.6282, 0.2468, 0.75, 0.2532, 0.75, 0.2468, 0.75, 0.2468, 0.75, 0.2532, 0.75, 0.125, 0.6282, 0.2468, 0.75, 0.2468, 0.75, 0.125, 0.6282, 0.375, 0.6282, 0.375, 0.6218, 0.375, 0.6218, 0.375, 0.6282, 0.2468, 0.75, 0.125, 0.6282, 0.125, 0.6282, 0.2468, 0.75, 0.2468, 0.75, 0.2532, 0.75, 0.2532, 0.75, 0.2468, 0.75, 0.375, 0.6218, 0.375, 0.6282, 0.375, 0.6282, 0.375, 0.6218, 0.2532, 0.5, 0.2468, 0.5, 0.2468, 0.5, 0.2532, 0.5, 0.2532, 0.75, 0.2468, 0.75, 0.2468, 0.75, 0.2532, 0.75, 0.125, 0.6218, 0.125, 0.6282, 0.125, 0.6282, 0.125, 0.6218, 0.2532, 0.75, 0.375, 0.6282, 0.375, 0.6282, 0.2532, 0.75, 0.2468, 0.5, 0.2532, 0.5, 0.2532, 0.5, 0.2468, 0.5, 0.375, 0.6282, 0.2532, 0.75, 0.2532, 0.75, 0.375, 0.6282, 0.2468, 0.75, 0.2532, 0.75, 0.2532, 0.75, 0.2468, 0.75, 0.125, 0.6282, 0.125, 0.6218, 0.125, 0.6218, 0.125, 0.6282, 0.2532, 0.75, 0.375, 0.6282, 0.375, 0.6282, 0.2532, 0.75, 0.2532, 0.5, 0.2468, 0.5, 0.2468, 0.5, 0.2532, 0.5, 0.375, 0.6282, 0.2532, 0.75, 0.2532, 0.75, 0.375, 0.6282, 0.2468, 0.5, 0.2532, 0.5, 0.2532, 0.5, 0.2468, 0.5, 0.2532, 0.75, 0.2468, 0.75, 0.2468, 0.75, 0.2532, 0.75, 0.125, 0.6218, 0.125, 0.6282, 0.125, 0.6282, 0.125, 0.6218, 0.2532, 0.75, 0.375, 0.6282, 0.375, 0.6282, 0.2532, 0.75, 0.375, 0.6282, 0.2532, 0.75, 0.2532, 0.75, 0.375, 0.6282, 0.2532, 0.5, 0.2468, 0.5, 0.2468, 0.5, 0.2532, 0.5, 0.2468, 0.5, 0.125, 0.6218, 0.125, 0.6218, 0.2468, 0.5, 0.125, 0.6282, 0.125, 0.6218, 0.125, 0.6218, 0.125, 0.6282, 0.2532, 0.75, 0.375, 0.6282, 0.375, 0.6282, 0.2532, 0.75, 0.2468, 0.5, 0.2532, 0.5, 0.2532, 0.5, 0.2468, 0.5, 0.125, 0.6218, 0.2468, 0.5, 0.2468, 0.5, 0.125, 0.6218, 0.375, 0.6282, 0.2532, 0.75, 0.2532, 0.75, 0.375, 0.6282, 0.2425, 0.5043, 0.2468, 0.5, 0.2468, 0.5, 0.2468, 0.5, 0.2468, 0.5, 0.2468, 0.5, 0.125, 0.6225, 0.125, 0.6218, 0.125, 0.6218, 0.125, 0.6218, 0.125, 0.6218, 0.125, 0.6218, 0.2575, 0.7457, 0.2532, 0.75, 0.2532, 0.75, 0.2532, 0.75, 0.2532, 0.75, 0.2532, 0.75, 0.375, 0.6275, 0.375, 0.6282, 0.375, 0.6282, 0.375, 0.6282, 0.375, 0.6282, 0.375, 0.6282, 0.1293, 0.6325, 0.125, 0.6282, 0.125, 0.6282, 0.125, 0.6282, 0.125, 0.6282, 0.125, 0.6282, 0.2471, 0.75, 0.2468, 0.75, 0.2468, 0.75, 0.2468, 0.75, 0.2468, 0.75, 0.2468, 0.75, 0.3707, 0.6175, 0.375, 0.6218, 0.375, 0.6218, 0.375, 0.6218, 0.375, 0.6218, 0.375, 0.6218, 0.2529, 0.5, 0.2532, 0.5, 0.2532, 0.5, 0.2532, 0.5, 0.2532, 0.5, 0.2532, 0.5, 0.625, 0.8725, 0.375, 0.8725, 0.375, 0.8718, 0.625, 0.8718, 0.625, 0.8718, 0.375, 0.8718, 0.375, 0.8675, 0.625, 0.8675, 0.7471, 0.5, 0.7471, 0.75, 0.7468, 0.75, 0.7468, 0.5, 0.375, 0.75, 0.625, 0.75, 0.625, 0.7543, 0.375, 0.7543, 0.375, 0.1275, 0.625, 0.1275, 0.625, 0.1282, 0.375, 0.1282, 0.375, 0.1282, 0.625, 0.1282, 0.625, 0.1325, 0.375, 0.1325, 0.5029, 0.5, 0.5029, 0.25, 0.5032, 0.25, 0.5032, 0.5, 0.625, 0.25, 0.375, 0.25, 0.375, 0.2457, 0.625, 0.2457, 0.375, 0.8775, 0.625, 0.8775, 0.625, 0.8782, 0.375, 0.8782, 0.375, 0.8782, 0.625, 0.8782, 0.625, 0.8825, 0.375, 0.8825, 0.4971, 0.25, 0.4971, 0.5, 0.4968, 0.5, 0.4968, 0.25, 0.625, 1.0, 0.375, 1.0, 0.375, 0.9957, 0.625, 0.9957, 0.625, 0.1225, 0.375, 0.1225, 0.375, 0.1218, 0.625, 0.1218, 0.625, 0.1218, 0.375, 0.1218, 0.375, 0.1175, 0.625, 0.1175, 0.7529, 0.75, 0.7529, 0.5, 0.7532, 0.5, 0.7532, 0.75, 0.375, 0.0, 0.625, 0.0, 0.625, 0.004301, 0.375, 0.004301, 0.1295, 0.6296, 0.1295, 0.6204, 0.1295, 0.6204, 0.1295, 0.6296, 0.2463, 0.5048, 0.1295, 0.6204, 0.125, 0.6218, 0.2468, 0.5, 0.2537, 0.7452, 0.3705, 0.6296, 0.375, 0.6282, 0.2532, 0.75, 0.1295, 0.6296, 0.2463, 0.7452, 0.2468, 0.75, 0.125, 0.6282, 0.3705, 0.6204, 0.2537, 0.5048, 0.2532, 0.5, 0.375, 0.6218, 0.2537, 0.5048, 0.2463, 0.5048, 0.2468, 0.5, 0.2532, 0.5, 0.1295, 0.6204, 0.1295, 0.6296, 0.125, 0.6282, 0.125, 0.6218, 0.3705, 0.6296, 0.3705, 0.6204, 0.375, 0.6218, 0.375, 0.6282, 0.2463, 0.7452, 0.2537, 0.7452, 0.2532, 0.75, 0.2468, 0.75, 0.2463, 0.5048, 0.2537, 0.5048, 0.3705, 0.6204, 0.3705, 0.6296, 0.2537, 0.7452, 0.2463, 0.7452, 0.1295, 0.6296, 0.1295, 0.6204, 0.2537, 0.5048, 0.3705, 0.6204, 0.3705, 0.6204, 0.2537, 0.5048, 0.3705, 0.6296, 0.2537, 0.7452, 0.2537, 0.7452, 0.3705, 0.6296, 0.3705, 0.6204, 0.3705, 0.6296, 0.3705, 0.6296, 0.3705, 0.6204, 0.2463, 0.5048, 0.2537, 0.5048, 0.2537, 0.5048, 0.2463, 0.5048, 0.2463, 0.7452, 0.1295, 0.6296, 0.1295, 0.6296, 0.2463, 0.7452, 0.1295, 0.6204, 0.2463, 0.5048, 0.2463, 0.5048, 0.1295, 0.6204, 0.2537, 0.7452, 0.2463, 0.7452, 0.2463, 0.7452, 0.2537, 0.7452, 0.375, 0.6218, 0.2532, 0.5, 0.2532, 0.5, 0.375, 0.6218, 0.125, 0.6282, 0.2468, 0.75, 0.2532, 0.75, 0.375, 0.6282, 0.375, 0.6218, 0.2532, 0.5, 0.2468, 0.5, 0.125, 0.6218, 0.375, 0.6282, 0.375, 0.6218, 0.375, 0.6218, 0.375, 0.6282, 0.2468, 0.5, 0.125, 0.6218, 0.125, 0.6218, 0.2468, 0.5, 0.125, 0.6282, 0.2468, 0.75, 0.2468, 0.75, 0.125, 0.6282, 0.2532, 0.5, 0.2468, 0.5, 0.2468, 0.5, 0.2532, 0.5, 0.2468, 0.75, 0.2532, 0.75, 0.2532, 0.75, 0.2468, 0.75, 0.2532, 0.75, 0.375, 0.6282, 0.375, 0.6282, 0.2532, 0.75, 0.125, 0.6218, 0.125, 0.6282, 0.125, 0.6282, 0.125, 0.6218, 0.2463, 0.5143, 0.1382, 0.6183, 0.1382, 0.6317, 0.2463, 0.7357, 0.2537, 0.7357, 0.3618, 0.6317, 0.3618, 0.6183, 0.2537, 0.5143, 0.3606, 0.6329, 0.3606, 0.6329, 0.3617, 0.6318, 0.3617, 0.6318, 0.3617, 0.6318, 0.3617, 0.6318, 0.3618, 0.6317, 0.3618, 0.6317, 0.3606, 0.6171, 0.3606, 0.6171, 0.3617, 0.6182, 0.3617, 0.6182, 0.3617, 0.6182, 0.3617, 0.6182, 0.3618, 0.6183, 0.3618, 0.6183, 0.1382, 0.6317, 0.1382, 0.6317, 0.1383, 0.6318, 0.1383, 0.6318, 0.1383, 0.6318, 0.1383, 0.6318, 0.1394, 0.6329, 0.1394, 0.6329, 0.1382, 0.6183, 0.1382, 0.6183, 0.1383, 0.6182, 0.1383, 0.6182, 0.1383, 0.6182, 0.1383, 0.6182, 0.1394, 0.6171, 0.1394, 0.6171, 0.2463, 0.5143, 0.2537, 0.5143, 0.2537, 0.5143, 0.2534, 0.5143, 0.2466, 0.5143, 0.2463, 0.5143, 0.2466, 0.5143, 0.2463, 0.5143, 0.2463, 0.5143, 0.2463, 0.5143, 0.2461, 0.5143, 0.2463, 0.5143, 0.2534, 0.7357, 0.2537, 0.7357, 0.2537, 0.7357, 0.2537, 0.7357, 0.2539, 0.7357, 0.2537, 0.7357, 0.2459, 0.7354, 0.2462, 0.7357, 0.2463, 0.7357, 0.2462, 0.7357, 0.2465, 0.736, 0.2463, 0.7357, 0.2541, 0.5146, 0.2538, 0.5143, 0.2537, 0.5143, 0.2538, 0.5143, 0.2535, 0.514, 0.2537, 0.5143, 0.2459, 0.5146, 0.2462, 0.5143, 0.2463, 0.5143, 0.2462, 0.5143, 0.2465, 0.514, 0.2463, 0.5143, 0.2541, 0.7354, 0.2538, 0.7357, 0.2537, 0.7357, 0.2538, 0.7357, 0.2535, 0.736, 0.2537, 0.7357, 0.2466, 0.7357, 0.2463, 0.7357, 0.2463, 0.7357, 0.2463, 0.7357, 0.2461, 0.7357, 0.2463, 0.7357, 0.2534, 0.5143, 0.2537, 0.5143, 0.2537, 0.5143, 0.2537, 0.5143, 0.2539, 0.5143, 0.2537, 0.5143, 0.2541, 0.5146, 0.2541, 0.5146, 0.2537, 0.5143, 0.2537, 0.5143, 0.2537, 0.5143, 0.2537, 0.5143, 0.2534, 0.5143, 0.2534, 0.5143, 0.2459, 0.5146, 0.2459, 0.5146, 0.2463, 0.5143, 0.2463, 0.5143, 0.2463, 0.5143, 0.2463, 0.5143, 0.2466, 0.5143, 0.2466, 0.5143, 0.2466, 0.7357, 0.2466, 0.7357, 0.2463, 0.7357, 0.2463, 0.7357, 0.2463, 0.7357, 0.2463, 0.7357, 0.2459, 0.7354, 0.2459, 0.7354, 0.2541, 0.7354, 0.2541, 0.7354, 0.2537, 0.7357, 0.2537, 0.7357, 0.2537, 0.7357, 0.2537, 0.7357, 0.2534, 0.7357, 0.2534, 0.7357, 0.2463, 0.5143, 0.2463, 0.5143, 0.2463, 0.5143, 0.2463, 0.5143, 0.2463, 0.5143, 0.1382, 0.6183, 0.1382, 0.6183, 0.2463, 0.5143, 0.2537, 0.7357, 0.3618, 0.6317, 0.3618, 0.6317, 0.2537, 0.7357, 0.1382, 0.6317, 0.2463, 0.7357, 0.2463, 0.7357, 0.1382, 0.6317, 0.3618, 0.6183, 0.2537, 0.5143, 0.2537, 0.5143, 0.3618, 0.6183, 0.3617, 0.6318, 0.3606, 0.6329, 0.3606, 0.6329, 0.3617, 0.6318, 0.3618, 0.6317, 0.3617, 0.6318, 0.3617, 0.6318, 0.3618, 0.6317, 0.3606, 0.6171, 0.3617, 0.6182, 0.3617, 0.6182, 0.3606, 0.6171, 0.3617, 0.6182, 0.3618, 0.6183, 0.3618, 0.6183, 0.3617, 0.6182, 0.1383, 0.6318, 0.1382, 0.6317, 0.1382, 0.6317, 0.1383, 0.6318, 0.1394, 0.6329, 0.1383, 0.6318, 0.1383, 0.6318, 0.1394, 0.6329, 0.1382, 0.6183, 0.1383, 0.6182, 0.1383, 0.6182, 0.1382, 0.6183, 0.1383, 0.6182, 0.1394, 0.6171, 0.1394, 0.6171, 0.1383, 0.6182, 0.1382, 0.6183, 0.1382, 0.6183, 0.1382, 0.6183, 0.1382, 0.6183, 0.3618, 0.6317, 0.3618, 0.6317, 0.3618, 0.6317, 0.3618, 0.6317, 0.1382, 0.6317, 0.1382, 0.6317, 0.1382, 0.6317, 0.1382, 0.6317, 0.3618, 0.6183, 0.3618, 0.6183, 0.3618, 0.6183, 0.3618, 0.6183, 0.2459, 0.5146, 0.2463, 0.5143, 0.2463, 0.5143, 0.2459, 0.5146, 0.2541, 0.7354, 0.2537, 0.7357, 0.2537, 0.7357, 0.2541, 0.7354, 0.2463, 0.7357, 0.2459, 0.7354, 0.2459, 0.7354, 0.2463, 0.7357, 0.2537, 0.5143, 0.2541, 0.5146, 0.2541, 0.5146, 0.2537, 0.5143, 0.2463, 0.5143, 0.2463, 0.5143, 0.2463, 0.5143, 0.2463, 0.5143, 0.1394, 0.6171, 0.2459, 0.5146, 0.2459, 0.5146, 0.1394, 0.6171, 0.2537, 0.5143, 0.2537, 0.5143, 0.2537, 0.5143, 0.2537, 0.5143, 0.2537, 0.7357, 0.2537, 0.7357, 0.2537, 0.7357, 0.2537, 0.7357, 0.3606, 0.6329, 0.2541, 0.7354, 0.2541, 0.7354, 0.3606, 0.6329, 0.2463, 0.7357, 0.2463, 0.7357, 0.2463, 0.7357, 0.2463, 0.7357, 0.2459, 0.7354, 0.1394, 0.6329, 0.1394, 0.6329, 0.2459, 0.7354, 0.2541, 0.5146, 0.3606, 0.6171, 0.3606, 0.6171, 0.2541, 0.5146, 0.2463, 0.7357, 0.1382, 0.6317, 0.1382, 0.6317, 0.1383, 0.6318, 0.1394, 0.6329, 0.2459, 0.7354, 0.2463, 0.7357, 0.3618, 0.6317, 0.2537, 0.7357, 0.2537, 0.7357, 0.2541, 0.7354, 0.3606, 0.6329, 0.3617, 0.6318, 0.3618, 0.6317, 0.2537, 0.5143, 0.3618, 0.6183, 0.3618, 0.6183, 0.3617, 0.6182, 0.3606, 0.6171, 0.2541, 0.5146, 0.2537, 0.5143, 0.1382, 0.6183, 0.2463, 0.5143, 0.2463, 0.5143, 0.2459, 0.5146, 0.1394, 0.6171, 0.1383, 0.6182, 0.1382, 0.6183, 0.2537, 0.5143, 0.2537, 0.5143, 0.2537, 0.5143, 0.2537, 0.5143, 0.1383, 0.6318, 0.1394, 0.6329, 0.1394, 0.6329, 0.1383, 0.6318, 0.2537, 0.7357, 0.2537, 0.7357, 0.2537, 0.7357, 0.2537, 0.7357, 0.1383, 0.6182, 0.1382, 0.6183, 0.1382, 0.6183, 0.1383, 0.6182, 0.2541, 0.7354, 0.3606, 0.6329, 0.3606, 0.6329, 0.2541, 0.7354, 0.1394, 0.6171, 0.1383, 0.6182, 0.1383, 0.6182, 0.1394, 0.6171, 0.2463, 0.7357, 0.2463, 0.7357, 0.2463, 0.7357, 0.2463, 0.7357, 0.1382, 0.6183, 0.1382, 0.6183, 0.1382, 0.6183, 0.1382, 0.6183, 0.1394, 0.6329, 0.2459, 0.7354, 0.2459, 0.7354, 0.1394, 0.6329, 0.3618, 0.6317, 0.3618, 0.6317, 0.3618, 0.6317, 0.3618, 0.6317, 0.1382, 0.6183, 0.2463, 0.5143, 0.2463, 0.5143, 0.1382, 0.6183, 0.3606, 0.6171, 0.2541, 0.5146, 0.2541, 0.5146, 0.3606, 0.6171, 0.1382, 0.6317, 0.1382, 0.6317, 0.1382, 0.6317, 0.1382, 0.6317, 0.3618, 0.6317, 0.2537, 0.7357, 0.2537, 0.7357, 0.3618, 0.6317, 0.3618, 0.6183, 0.3618, 0.6183, 0.3618, 0.6183, 0.3618, 0.6183, 0.2463, 0.7357, 0.1382, 0.6317, 0.1382, 0.6317, 0.2463, 0.7357, 0.2463, 0.5143, 0.2459, 0.5146, 0.2459, 0.5146, 0.2463, 0.5143, 0.2537, 0.5143, 0.3618, 0.6183, 0.3618, 0.6183, 0.2537, 0.5143, 0.2537, 0.7357, 0.2541, 0.7354, 0.2541, 0.7354, 0.2537, 0.7357, 0.3606, 0.6329, 0.3617, 0.6318, 0.3617, 0.6318, 0.3606, 0.6329, 0.2459, 0.7354, 0.2463, 0.7357, 0.2463, 0.7357, 0.2459, 0.7354, 0.3617, 0.6318, 0.3618, 0.6317, 0.3618, 0.6317, 0.3617, 0.6318, 0.2541, 0.5146, 0.2537, 0.5143, 0.2537, 0.5143, 0.2541, 0.5146, 0.3617, 0.6182, 0.3606, 0.6171, 0.3606, 0.6171, 0.3617, 0.6182, 0.1394, 0.6171, 0.246, 0.5143, 0.2463, 0.5143, 0.1382, 0.6183, 0.3606, 0.6329, 0.254, 0.7357, 0.2537, 0.7357, 0.3618, 0.6317, 0.246, 0.7357, 0.1394, 0.6329, 0.1382, 0.6317, 0.2463, 0.7357, 0.254, 0.5143, 0.3606, 0.6171, 0.3618, 0.6183, 0.2537, 0.5143, 0.246, 0.5143, 0.254, 0.5143, 0.2537, 0.5143, 0.2463, 0.5143, 0.254, 0.7357, 0.246, 0.7357, 0.2463, 0.7357, 0.2537, 0.7357, 0.3597, 0.6338, 0.3604, 0.6331, 0.3617, 0.6318, 0.3606, 0.6329, 0.3604, 0.6331, 0.3606, 0.6329, 0.3618, 0.6317, 0.3617, 0.6318, 0.3604, 0.6169, 0.3597, 0.6162, 0.3606, 0.6171, 0.3617, 0.6182, 0.3606, 0.6171, 0.3604, 0.6169, 0.3617, 0.6182, 0.3618, 0.6183, 0.1394, 0.6329, 0.1396, 0.6331, 0.1383, 0.6318, 0.1382, 0.6317, 0.1396, 0.6331, 0.1403, 0.6338, 0.1394, 0.6329, 0.1383, 0.6318, 0.1396, 0.6169, 0.1394, 0.6171, 0.1382, 0.6183, 0.1383, 0.6182, 0.1403, 0.6162, 0.1396, 0.6169, 0.1383, 0.6182, 0.1394, 0.6171, 0.1394, 0.6171, 0.1394, 0.6171, 0.1382, 0.6183, 0.1382, 0.6183, 0.3606, 0.6329, 0.3606, 0.6329, 0.3618, 0.6317, 0.3618, 0.6317, 0.1394, 0.6329, 0.1394, 0.6329, 0.1382, 0.6317, 0.1382, 0.6317, 0.3606, 0.6171, 0.3606, 0.6171, 0.3618, 0.6183, 0.3618, 0.6183, 0.2465, 0.5143, 0.2463, 0.5142, 0.2459, 0.5146, 0.2463, 0.5143, 0.2469, 0.5143, 0.2465, 0.5143, 0.2463, 0.5143, 0.2466, 0.5143, 0.2535, 0.7357, 0.2537, 0.7358, 0.2541, 0.7354, 0.2537, 0.7357, 0.2531, 0.7357, 0.2535, 0.7357, 0.2537, 0.7357, 0.2534, 0.7357, 0.2466, 0.736, 0.2469, 0.7357, 0.2466, 0.7357, 0.2463, 0.7357, 0.2463, 0.7358, 0.2466, 0.736, 0.2463, 0.7357, 0.2459, 0.7354, 0.2534, 0.514, 0.2531, 0.5143, 0.2534, 0.5143, 0.2537, 0.5143, 0.2537, 0.5142, 0.2534, 0.514, 0.2537, 0.5143, 0.2541, 0.5146, 0.2531, 0.5143, 0.2469, 0.5143, 0.2466, 0.5143, 0.2534, 0.5143, 0.2463, 0.5142, 0.1403, 0.6162, 0.1394, 0.6171, 0.2459, 0.5146, 0.2469, 0.7357, 0.2531, 0.7357, 0.2534, 0.7357, 0.2466, 0.7357, 0.2537, 0.7358, 0.3597, 0.6338, 0.3606, 0.6329, 0.2541, 0.7354, 0.1403, 0.6338, 0.2463, 0.7358, 0.2459, 0.7354, 0.1394, 0.6329, 0.3597, 0.6162, 0.2537, 0.5142, 0.2541, 0.5146, 0.3606, 0.6171, 0.1394, 0.6329, 0.246, 0.7357, 0.2466, 0.736, 0.2463, 0.7358, 0.1403, 0.6338, 0.1396, 0.6331, 0.1394, 0.6329, 0.254, 0.7357, 0.3606, 0.6329, 0.3606, 0.6329, 0.3604, 0.6331, 0.3597, 0.6338, 0.2537, 0.7358, 0.2535, 0.7357, 0.3606, 0.6171, 0.254, 0.5143, 0.2534, 0.514, 0.2537, 0.5142, 0.3597, 0.6162, 0.3604, 0.6169, 0.3606, 0.6171, 0.246, 0.7357, 0.254, 0.7357, 0.2535, 0.7357, 0.2531, 0.7357, 0.2469, 0.7357, 0.2466, 0.736, 0.246, 0.5143, 0.1394, 0.6171, 0.1394, 0.6171, 0.1396, 0.6169, 0.1403, 0.6162, 0.2463, 0.5142, 0.2465, 0.5143, 0.254, 0.5143, 0.246, 0.5143, 0.2465, 0.5143, 0.2469, 0.5143, 0.2531, 0.5143, 0.2534, 0.514, 0.2465, 0.5143, 0.2469, 0.5143, 0.2469, 0.5143, 0.2465, 0.5143, 0.3604, 0.6331, 0.3597, 0.6338, 0.3597, 0.6338, 0.3604, 0.6331, 0.2537, 0.7358, 0.2535, 0.7357, 0.2535, 0.7357, 0.2537, 0.7358, 0.3606, 0.6329, 0.3604, 0.6331, 0.3604, 0.6331, 0.3606, 0.6329, 0.2535, 0.7357, 0.2531, 0.7357, 0.2531, 0.7357, 0.2535, 0.7357, 0.3597, 0.6162, 0.3604, 0.6169, 0.3604, 0.6169, 0.3597, 0.6162, 0.2469, 0.7357, 0.2466, 0.736, 0.2466, 0.736, 0.2469, 0.7357, 0.3604, 0.6169, 0.3606, 0.6171, 0.3606, 0.6171, 0.3604, 0.6169, 0.2466, 0.736, 0.2463, 0.7358, 0.2463, 0.7358, 0.2466, 0.736, 0.1396, 0.6331, 0.1394, 0.6329, 0.1394, 0.6329, 0.1396, 0.6331, 0.2531, 0.5143, 0.2534, 0.514, 0.2534, 0.514, 0.2531, 0.5143, 0.1403, 0.6338, 0.1396, 0.6331, 0.1396, 0.6331, 0.1403, 0.6338, 0.2534, 0.514, 0.2537, 0.5142, 0.2537, 0.5142, 0.2534, 0.514, 0.1394, 0.6171, 0.1396, 0.6169, 0.1396, 0.6169, 0.1394, 0.6171, 0.2469, 0.5143, 0.2531, 0.5143, 0.2531, 0.5143, 0.2469, 0.5143, 0.1396, 0.6169, 0.1403, 0.6162, 0.1403, 0.6162, 0.1396, 0.6169, 0.246, 0.5143, 0.1394, 0.6171, 0.1394, 0.6171, 0.246, 0.5143, 0.1403, 0.6162, 0.2463, 0.5142, 0.2463, 0.5142, 0.1403, 0.6162, 0.1394, 0.6171, 0.1394, 0.6171, 0.1394, 0.6171, 0.1394, 0.6171, 0.254, 0.7357, 0.3606, 0.6329, 0.3606, 0.6329, 0.254, 0.7357, 0.2531, 0.7357, 0.2469, 0.7357, 0.2469, 0.7357, 0.2531, 0.7357, 0.3606, 0.6329, 0.3606, 0.6329, 0.3606, 0.6329, 0.3606, 0.6329, 0.1394, 0.6329, 0.246, 0.7357, 0.246, 0.7357, 0.1394, 0.6329, 0.3597, 0.6338, 0.2537, 0.7358, 0.2537, 0.7358, 0.3597, 0.6338, 0.1394, 0.6329, 0.1394, 0.6329, 0.1394, 0.6329, 0.1394, 0.6329, 0.3606, 0.6171, 0.254, 0.5143, 0.254, 0.5143, 0.3606, 0.6171, 0.4753, 0.1098, 0.4506, 0.1098, 0.4506, 0.1098, 0.4753, 0.1098, 0.375, 0.1225, 0.625, 0.1225, 0.625, 0.125, 0.375, 0.125])
me_cube.materials.append(mat_material)
me_cube.use_remesh_preserve_volume = False
me_cube.use_remesh_preserve_attributes = False
me_cube.use_mirror_vertex_groups = False
me_cube.update()
me_cube_004 = bpy.data.meshes.new('Cube.004')
me_cube_004.from_pydata([(2.981, 0.2012, 0.98), (-1.322, 0.2012, 0.98), (-1.322, 0.9708, 0.4542), (2.981, 0.9708, 0.4542), (2.918, 0.2909, 0.9187), (2.831, 0.2536, 0.9442), (2.95, 0.2273, 0.9622), (2.831, 0.9184, 0.49), (2.918, 0.8811, 0.5155), (2.95, 0.9446, 0.4721), (0.2979, 0.2536, 0.9442), (-0.08903, 0.2536, 0.9442), (1.68, 0.2536, 0.9442), (1.255, 0.2536, 0.9442), (1.255, 0.9184, 0.49), (1.68, 0.9184, 0.49), (-0.08903, 0.9184, 0.49), (0.2979, 0.9184, 0.49), (-1.259, 0.2536, 0.9442), (-1.259, 0.9184, 0.49), (-1.259, 0.9001, 0.5193), (-1.259, 0.2875, 0.9379), (2.918, 0.2909, 0.9187), (2.831, 0.2536, 0.9442), (2.831, 0.9184, 0.49), (2.918, 0.8811, 0.5155), (2.289, 0.4819, 1.183), (2.34, 0.5341, 1.173), (2.256, 0.5502, 1.19), (-1.387, 0.4905, 1.151), (-1.386, 0.5392, 1.156), (-1.386, 1.012, 0.8332), (-1.387, 1.025, 0.7859), (2.289, 1.057, 0.7894), (2.256, 1.039, 0.8556), (2.34, 1.029, 0.8344), (1.315, 0.4961, 1.168), (0.9187, 0.4961, 1.168), (0.9006, 0.5606, 1.175), (1.294, 0.5606, 1.175), (0.9187, 1.039, 0.7975), (1.315, 1.039, 0.7975), (1.294, 1.022, 0.8599), (0.9006, 1.022, 0.8599), (-0.2443, 1.039, 0.7975), (0.1196, 1.039, 0.7975), (0.1104, 1.022, 0.8599), (-0.2524, 1.022, 0.8599), (1.3, 0.5502, 1.19), (0.883, 0.5502, 1.19), (0.1186, 0.5502, 1.19), (-0.266, 0.5502, 1.19), (-0.2574, 0.4819, 1.183), (0.1284, 0.4819, 1.183), (0.9021, 0.4819, 1.183), (1.322, 0.4819, 1.183), (-0.266, 1.039, 0.8556), (0.1186, 1.039, 0.8556), (0.883, 1.039, 0.8556), (1.3, 1.039, 0.8556), (1.322, 1.057, 0.7894), (0.9021, 1.057, 0.7894), (0.1284, 1.057, 0.7894), (-0.2574, 1.057, 0.7894), (0.2979, 0.2536, 0.9442), (-0.08903, 0.2536, 0.9442), (1.68, 0.2536, 0.9442), (1.255, 0.2536, 0.9442), (1.255, 0.9184, 0.49), (1.68, 0.9184, 0.49), (-0.08903, 0.9184, 0.49), (0.2979, 0.9184, 0.49), (0.1104, 0.5606, 1.175), (-0.2524, 0.5606, 1.175), (-0.2443, 0.4961, 1.168), (0.1196, 0.4961, 1.168), (1.653, 0.9079, 0.5151), (1.252, 0.9079, 0.5151), (0.2795, 0.9079, 0.5151), (-0.08544, 0.9079, 0.5151), (-0.08544, 0.2808, 0.9436), (0.2795, 0.2808, 0.9436), (1.252, 0.2808, 0.9436), (1.653, 0.2808, 0.9436), (-1.259, 0.2536, 0.9442), (-1.259, 0.9184, 0.49), (-1.383, 0.5535, 1.195), (-1.385, 0.4852, 1.187), (-1.385, 1.061, 0.7942), (-1.383, 1.043, 0.8604), (-1.104, 0.2845, 0.9334), (-1.104, 0.8971, 0.5149), (-1.087, 0.5329, 1.147), (-1.089, 0.4842, 1.142), (-1.089, 1.019, 0.7767), (-1.087, 1.006, 0.824)], [], [(6, 5, 12, 13, 10, 11, 18, 1, 0), (19, 16, 17, 14, 15, 7, 9, 3, 2), (9, 8, 4, 6, 0, 3), (4, 5, 6), (7, 8, 9), (89, 56, 63, 88), (22, 25, 35, 27), (32, 20, 91, 94), (49, 50, 53, 54), (46, 45, 44, 47), (26, 27, 28), (33, 34, 35), (84, 65, 52, 87), (24, 69, 60, 33), (27, 35, 34, 28), (22, 27, 26, 23), (35, 25, 24, 33), (57, 58, 61, 62), (59, 34, 33, 60), (50, 49, 58, 57), (86, 51, 56, 89), (51, 86, 87, 52), (48, 28, 34, 59), (68, 71, 62, 61), (70, 85, 88, 63), (64, 67, 54, 53), (66, 23, 26, 55), (51, 52, 74, 73), (69, 68, 77, 76), (59, 60, 41, 42), (64, 53, 75, 81), (58, 49, 38, 43), (65, 64, 81, 80), (55, 48, 39, 36), (48, 59, 42, 39), (63, 56, 47, 44), (62, 71, 78, 45), (28, 48, 55, 26), (42, 41, 40, 43), (38, 37, 36, 39), (73, 74, 75, 72), (72, 46, 47, 73), (39, 42, 43, 38), (77, 40, 41, 76), (79, 44, 45, 78), (81, 75, 74, 80), (83, 36, 37, 82), (52, 65, 80, 74), (68, 61, 40, 77), (61, 58, 43, 40), (60, 69, 76, 41), (53, 50, 72, 75), (66, 55, 36, 83), (71, 70, 79, 78), (57, 62, 45, 46), (50, 57, 46, 72), (54, 67, 82, 37), (49, 54, 37, 38), (70, 63, 44, 79), (56, 51, 73, 47), (30, 29, 87, 86), (32, 31, 89, 88), (29, 21, 84, 87), (20, 32, 88, 85), (31, 30, 86, 89), (91, 90, 93, 92, 95, 94), (31, 32, 94, 95), (30, 31, 95, 92), (21, 29, 93, 90), (29, 30, 92, 93)])
_uv = me_cube_004.uv_layers.new(name='UVMap')
_uv.uv.foreach_set('vector', [0.3768, 0.1137, 0.3837, 0.1098, 0.4506, 0.1098, 0.4753, 0.1098, 0.5309, 0.1098, 0.5534, 0.1098, 0.6213, 0.1098, 0.625, 0.1175, 0.375, 0.1175, 0.6213, 0.01201, 0.5534, 0.01201, 0.5309, 0.01201, 0.4753, 0.01201, 0.4506, 0.01201, 0.3837, 0.01201, 0.3768, 0.008143, 0.375, 0.004301, 0.625, 0.004301, 0.3768, 0.008143, 0.3787, 0.0175, 0.3787, 0.1043, 0.3768, 0.1137, 0.375, 0.1175, 0.375, 0.004301, 0.3787, 0.1043, 0.3787, 0.1106, 0.3768, 0.1137, 0.3837, 0.01201, 0.378, 0.01201, 0.3768, 0.008143, 0.6213, 0.01846, 0.5546, 0.01846, 0.5552, 0.01201, 0.6213, 0.01201, 0.3787, 0.1043, 0.3787, 0.0175, 0.3787, 0.01826, 0.3787, 0.1036, 0.6213, 0.01568, 0.6213, 0.01542, 0.6213, 0.01542, 0.6213, 0.01568, 0.4759, 0.1034, 0.5283, 0.1034, 0.5292, 0.1098, 0.4772, 0.1098, 0.5283, 0.01846, 0.5292, 0.01201, 0.5552, 0.01201, 0.5546, 0.01846, 0.3839, 0.1098, 0.3787, 0.1036, 0.3818, 0.1034, 0.3839, 0.01201, 0.3818, 0.01846, 0.3787, 0.01826, 0.6213, 0.1098, 0.5534, 0.1098, 0.5552, 0.1098, 0.6213, 0.1098, 0.3837, 0.01201, 0.4506, 0.01201, 0.4489, 0.01201, 0.3839, 0.01201, 0.3787, 0.1036, 0.3787, 0.01826, 0.3818, 0.01846, 0.3818, 0.1034, 0.3787, 0.1043, 0.3787, 0.1036, 0.3839, 0.1098, 0.3837, 0.1098, 0.3787, 0.01826, 0.3787, 0.0175, 0.3837, 0.01201, 0.3839, 0.01201, 0.5283, 0.01846, 0.4759, 0.01846, 0.4772, 0.01201, 0.5292, 0.01201, 0.4473, 0.01846, 0.3818, 0.01846, 0.3839, 0.01201, 0.4489, 0.01201, 0.5283, 0.1034, 0.4759, 0.1034, 0.4759, 0.01846, 0.5283, 0.01846, 0.6213, 0.1034, 0.5546, 0.1034, 0.5546, 0.01846, 0.6213, 0.01846, 0.5546, 0.1034, 0.6213, 0.1034, 0.6213, 0.1098, 0.5552, 0.1098, 0.4473, 0.1034, 0.3818, 0.1034, 0.3818, 0.01846, 0.4473, 0.01846, 0.4753, 0.01201, 0.5309, 0.01201, 0.5292, 0.01201, 0.4772, 0.01201, 0.5534, 0.01201, 0.6213, 0.01201, 0.6213, 0.01201, 0.5552, 0.01201, 0.5309, 0.1098, 0.4753, 0.1098, 0.4772, 0.1098, 0.5292, 0.1098, 0.4506, 0.1098, 0.3837, 0.1098, 0.3839, 0.1098, 0.4489, 0.1098, 0.5546, 0.1034, 0.5552, 0.1098, 0.5552, 0.1098, 0.5546, 0.1034, 0.4506, 0.01201, 0.4753, 0.01201, 0.4753, 0.01201, 0.4506, 0.01201, 0.4473, 0.01846, 0.4489, 0.01201, 0.4489, 0.01201, 0.4473, 0.01846, 0.5309, 0.1098, 0.5292, 0.1098, 0.5292, 0.1098, 0.5309, 0.1098, 0.4759, 0.01846, 0.4759, 0.1034, 0.4759, 0.1034, 0.4759, 0.01846, 0.5534, 0.1098, 0.5309, 0.1098, 0.5309, 0.1098, 0.5534, 0.1098, 0.4489, 0.1098, 0.4473, 0.1034, 0.4473, 0.1034, 0.4489, 0.1098, 0.4473, 0.1034, 0.4473, 0.01846, 0.4473, 0.01846, 0.4473, 0.1034, 0.5552, 0.01201, 0.5546, 0.01846, 0.5546, 0.01846, 0.5552, 0.01201, 0.5292, 0.01201, 0.5309, 0.01201, 0.5309, 0.01201, 0.5292, 0.01201, 0.3818, 0.1034, 0.4473, 0.1034, 0.4489, 0.1098, 0.3839, 0.1098, 0.4473, 0.01846, 0.4489, 0.01201, 0.4772, 0.01201, 0.4759, 0.01846, 0.4759, 0.1034, 0.4772, 0.1098, 0.4489, 0.1098, 0.4473, 0.1034, 0.5546, 0.1034, 0.5552, 0.1098, 0.5292, 0.1098, 0.5283, 0.1034, 0.5283, 0.1034, 0.5283, 0.01846, 0.5546, 0.01846, 0.5546, 0.1034, 0.4473, 0.1034, 0.4473, 0.01846, 0.4759, 0.01846, 0.4759, 0.1034, 0.4753, 0.01201, 0.4772, 0.01201, 0.4489, 0.01201, 0.4506, 0.01201, 0.5534, 0.01201, 0.5552, 0.01201, 0.5292, 0.01201, 0.5309, 0.01201, 0.5309, 0.1098, 0.5292, 0.1098, 0.5552, 0.1098, 0.5534, 0.1098, 0.4506, 0.1098, 0.4489, 0.1098, 0.4772, 0.1098, 0.4753, 0.1098, 0.5552, 0.1098, 0.5534, 0.1098, 0.5534, 0.1098, 0.5552, 0.1098, 0.4753, 0.01201, 0.4772, 0.01201, 0.4772, 0.01201, 0.4753, 0.01201, 0.4772, 0.01201, 0.4759, 0.01846, 0.4759, 0.01846, 0.4772, 0.01201, 0.4489, 0.01201, 0.4506, 0.01201, 0.4506, 0.01201, 0.4489, 0.01201, 0.5292, 0.1098, 0.5283, 0.1034, 0.5283, 0.1034, 0.5292, 0.1098, 0.4506, 0.1098, 0.4489, 0.1098, 0.4489, 0.1098, 0.4506, 0.1098, 0.5309, 0.01201, 0.5534, 0.01201, 0.5534, 0.01201, 0.5309, 0.01201, 0.5283, 0.01846, 0.5292, 0.01201, 0.5292, 0.01201, 0.5283, 0.01846, 0.5283, 0.1034, 0.5283, 0.01846, 0.5283, 0.01846, 0.5283, 0.1034, 0.4772, 0.1098, 0.4753, 0.1098, 0.4753, 0.1098, 0.4772, 0.1098, 0.4759, 0.1034, 0.4772, 0.1098, 0.4772, 0.1098, 0.4759, 0.1034, 0.5534, 0.01201, 0.5552, 0.01201, 0.5552, 0.01201, 0.5534, 0.01201, 0.5546, 0.01846, 0.5546, 0.1034, 0.5546, 0.1034, 0.5546, 0.01846, 0.6213, 0.1015, 0.6213, 0.1061, 0.6213, 0.1098, 0.6213, 0.1034, 0.6213, 0.01568, 0.6213, 0.02027, 0.6213, 0.01846, 0.6213, 0.01201, 0.6213, 0.1061, 0.6213, 0.1064, 0.6213, 0.1098, 0.6213, 0.1098, 0.6213, 0.01542, 0.6213, 0.01568, 0.6213, 0.01201, 0.6213, 0.01201, 0.6213, 0.02027, 0.6213, 0.1015, 0.6213, 0.1034, 0.6213, 0.01846, 0.6213, 0.01542, 0.6213, 0.1064, 0.6213, 0.1061, 0.6213, 0.1015, 0.6213, 0.02027, 0.6213, 0.01568, 0.6213, 0.02027, 0.6213, 0.01568, 0.6213, 0.01568, 0.6213, 0.02027, 0.6213, 0.1015, 0.6213, 0.02027, 0.6213, 0.02027, 0.6213, 0.1015, 0.6213, 0.1064, 0.6213, 0.1061, 0.6213, 0.1061, 0.6213, 0.1064, 0.6213, 0.1061, 0.6213, 0.1015, 0.6213, 0.1015, 0.6213, 0.1061])
me_cube_004.materials.append(mat_material)
me_cube_004.use_remesh_preserve_volume = False
me_cube_004.use_remesh_preserve_attributes = False
me_cube_004.use_mirror_vertex_groups = False
me_cube_004.update()

# ---- objects
ob_cube = bpy.data.objects.new('Cube', me_cube)
ob_light = bpy.data.objects.new('Light', light_light)
ob_camera = bpy.data.objects.new('Camera', cam_camera)
ob_cube_002 = bpy.data.objects.new('Cube.002', me_cube_004)

# ---- transforms, parenting, visibility, modifiers, constraints
ob_cube.location = (0.0, 0.0, 0.0)
ob_cube.scale = (0.6365, 1.0, 1.0)
ob_cube.lock_rotations_4d = False
ob_cube.empty_display_type = 'ARROWS'
ob_cube.lineart.crease_threshold = 0.0
ob_light.location = (4.076, 1.005, 5.904)
ob_light.rotation_euler = (0.6503, 0.05522, 1.866)
ob_light.lock_rotations_4d = False
ob_light.empty_display_type = 'ARROWS'
ob_light.color = (0.0, 0.0, 0.0, 0.0)
ob_light.lineart.crease_threshold = 0.0
ob_camera.location = (7.359, -6.926, 4.958)
ob_camera.rotation_euler = (1.109, 0.0, 0.8149)
ob_camera.lock_rotations_4d = False
ob_camera.empty_display_type = 'ARROWS'
ob_camera.color = (0.0, 0.0, 0.0, 0.0)
ob_camera.display_type = 'WIRE'
ob_camera.lineart.crease_threshold = 0.0
ob_cube_002.location = (0.0, 0.0, 0.0)
ob_cube_002.scale = (0.6365, 1.0, 1.0)
ob_cube_002.lock_rotations_4d = False
ob_cube_002.empty_display_type = 'ARROWS'
ob_cube_002.lineart.crease_threshold = 0.0
_m = ob_cube_002.modifiers.new('Mirror', 'MIRROR')
_m.use_axis = (False, True, True)

# ---- collection membership
col_collection.objects.link(ob_cube)
col_collection.objects.link(ob_light)
col_collection.objects.link(ob_camera)
col_collection.objects.link(ob_cube_002)

# ---- scene / render settings (as saved in the file)
scene.camera = ob_camera
scene.frame_start = 1; scene.frame_end = 250; scene.frame_set(1)
scene.render.engine = 'BLENDER_EEVEE_NEXT'
scene.cycles.use_denoising = False
scene.cycles.samples = 128
scene.cycles.sampling_pattern = 'TABULATED_SOBOL'
scene.cycles.use_adaptive_sampling = False
scene.cycles.use_light_tree = False
scene.view_settings.view_transform = 'Filmic'
bpy.context.view_layer.update()
